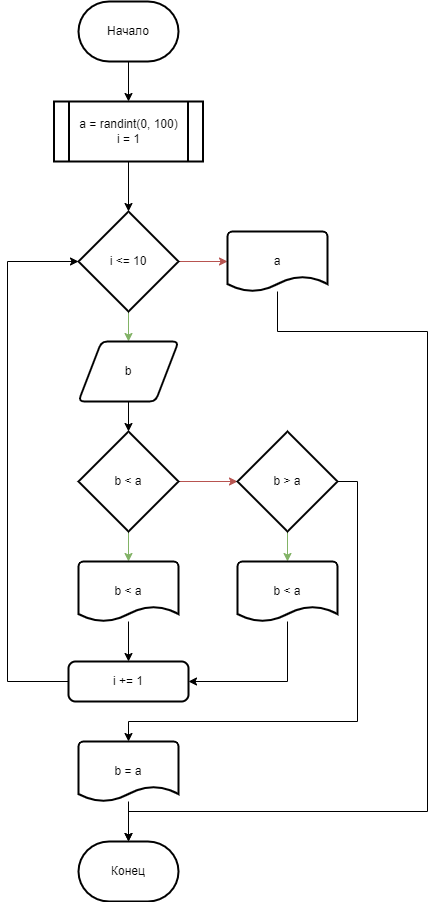

The diagram above was exported from draw.io. Its source (the exported page's mxGraphModel, read from the mxfile embedded in the PNG):
<mxGraphModel dx="1422" dy="762" grid="1" gridSize="10" guides="1" tooltips="1" connect="1" arrows="1" fold="1" page="1" pageScale="1" pageWidth="827" pageHeight="1169" math="0" shadow="0">
  <root>
    <mxCell id="WIyWlLk6GJQsqaUBKTNV-0" />
    <mxCell id="WIyWlLk6GJQsqaUBKTNV-1" parent="WIyWlLk6GJQsqaUBKTNV-0" />
    <mxCell id="K0eBDrx07-TmUfmea6tv-4" value="" style="edgeStyle=orthogonalEdgeStyle;rounded=0;orthogonalLoop=1;jettySize=auto;html=1;endArrow=classic;endFill=1;" edge="1" parent="WIyWlLk6GJQsqaUBKTNV-1" source="hxyQ4eBk_tLGFNtoJuwL-2" target="K0eBDrx07-TmUfmea6tv-3">
      <mxGeometry relative="1" as="geometry" />
    </mxCell>
    <mxCell id="hxyQ4eBk_tLGFNtoJuwL-2" value="Начало" style="strokeWidth=2;html=1;shape=mxgraph.flowchart.terminator;whiteSpace=wrap;" parent="WIyWlLk6GJQsqaUBKTNV-1" vertex="1">
      <mxGeometry x="381" y="40" width="100" height="60" as="geometry" />
    </mxCell>
    <mxCell id="hxyQ4eBk_tLGFNtoJuwL-3" value="&lt;span&gt;Конец&lt;/span&gt;" style="strokeWidth=2;html=1;shape=mxgraph.flowchart.terminator;whiteSpace=wrap;" parent="WIyWlLk6GJQsqaUBKTNV-1" vertex="1">
      <mxGeometry x="381" y="880" width="100" height="60" as="geometry" />
    </mxCell>
    <mxCell id="K0eBDrx07-TmUfmea6tv-8" value="" style="edgeStyle=orthogonalEdgeStyle;rounded=0;orthogonalLoop=1;jettySize=auto;html=1;endArrow=classic;endFill=1;fillColor=#d5e8d4;strokeColor=#82b366;" edge="1" parent="WIyWlLk6GJQsqaUBKTNV-1" source="hxyQ4eBk_tLGFNtoJuwL-10" target="K0eBDrx07-TmUfmea6tv-7">
      <mxGeometry relative="1" as="geometry" />
    </mxCell>
    <mxCell id="K0eBDrx07-TmUfmea6tv-26" value="" style="edgeStyle=orthogonalEdgeStyle;rounded=0;orthogonalLoop=1;jettySize=auto;html=1;endArrow=classic;endFill=1;fillColor=#f8cecc;strokeColor=#b85450;" edge="1" parent="WIyWlLk6GJQsqaUBKTNV-1" source="hxyQ4eBk_tLGFNtoJuwL-10" target="K0eBDrx07-TmUfmea6tv-25">
      <mxGeometry relative="1" as="geometry" />
    </mxCell>
    <mxCell id="hxyQ4eBk_tLGFNtoJuwL-10" value="i &amp;lt;= 10" style="strokeWidth=2;html=1;shape=mxgraph.flowchart.decision;whiteSpace=wrap;" parent="WIyWlLk6GJQsqaUBKTNV-1" vertex="1">
      <mxGeometry x="381" y="250" width="100" height="100" as="geometry" />
    </mxCell>
    <mxCell id="K0eBDrx07-TmUfmea6tv-22" style="edgeStyle=orthogonalEdgeStyle;rounded=0;orthogonalLoop=1;jettySize=auto;html=1;entryX=0;entryY=0.5;entryDx=0;entryDy=0;entryPerimeter=0;endArrow=classic;endFill=1;" edge="1" parent="WIyWlLk6GJQsqaUBKTNV-1" source="wFWTxBxI4nw_uvzP0AzM-35" target="hxyQ4eBk_tLGFNtoJuwL-10">
      <mxGeometry relative="1" as="geometry">
        <Array as="points">
          <mxPoint x="310" y="720" />
          <mxPoint x="310" y="300" />
        </Array>
      </mxGeometry>
    </mxCell>
    <mxCell id="wFWTxBxI4nw_uvzP0AzM-35" value="i += 1" style="rounded=1;whiteSpace=wrap;html=1;absoluteArcSize=1;arcSize=14;strokeWidth=2;" parent="WIyWlLk6GJQsqaUBKTNV-1" vertex="1">
      <mxGeometry x="371" y="700" width="120" height="40" as="geometry" />
    </mxCell>
    <mxCell id="K0eBDrx07-TmUfmea6tv-5" value="" style="edgeStyle=orthogonalEdgeStyle;rounded=0;orthogonalLoop=1;jettySize=auto;html=1;endArrow=classic;endFill=1;" edge="1" parent="WIyWlLk6GJQsqaUBKTNV-1" source="K0eBDrx07-TmUfmea6tv-3" target="hxyQ4eBk_tLGFNtoJuwL-10">
      <mxGeometry relative="1" as="geometry" />
    </mxCell>
    <mxCell id="K0eBDrx07-TmUfmea6tv-3" value="&lt;div&gt;a = randint(0, 100)&lt;/div&gt;&lt;div&gt;i = 1&lt;/div&gt;" style="shape=process;whiteSpace=wrap;html=1;backgroundOutline=1;strokeWidth=2;" vertex="1" parent="WIyWlLk6GJQsqaUBKTNV-1">
      <mxGeometry x="356.5" y="140" width="149" height="60" as="geometry" />
    </mxCell>
    <mxCell id="K0eBDrx07-TmUfmea6tv-14" value="" style="edgeStyle=orthogonalEdgeStyle;rounded=0;orthogonalLoop=1;jettySize=auto;html=1;endArrow=classic;endFill=1;" edge="1" parent="WIyWlLk6GJQsqaUBKTNV-1" source="K0eBDrx07-TmUfmea6tv-7" target="K0eBDrx07-TmUfmea6tv-9">
      <mxGeometry relative="1" as="geometry" />
    </mxCell>
    <mxCell id="K0eBDrx07-TmUfmea6tv-7" value="b" style="shape=parallelogram;html=1;strokeWidth=2;perimeter=parallelogramPerimeter;whiteSpace=wrap;rounded=1;arcSize=12;size=0.23;" vertex="1" parent="WIyWlLk6GJQsqaUBKTNV-1">
      <mxGeometry x="381" y="380" width="100" height="60" as="geometry" />
    </mxCell>
    <mxCell id="K0eBDrx07-TmUfmea6tv-15" value="" style="edgeStyle=orthogonalEdgeStyle;rounded=0;orthogonalLoop=1;jettySize=auto;html=1;endArrow=classic;endFill=1;fillColor=#d5e8d4;strokeColor=#82b366;" edge="1" parent="WIyWlLk6GJQsqaUBKTNV-1" source="K0eBDrx07-TmUfmea6tv-9" target="K0eBDrx07-TmUfmea6tv-11">
      <mxGeometry relative="1" as="geometry" />
    </mxCell>
    <mxCell id="K0eBDrx07-TmUfmea6tv-16" value="" style="edgeStyle=orthogonalEdgeStyle;rounded=0;orthogonalLoop=1;jettySize=auto;html=1;endArrow=classic;endFill=1;fillColor=#f8cecc;strokeColor=#b85450;" edge="1" parent="WIyWlLk6GJQsqaUBKTNV-1" source="K0eBDrx07-TmUfmea6tv-9" target="K0eBDrx07-TmUfmea6tv-10">
      <mxGeometry relative="1" as="geometry" />
    </mxCell>
    <mxCell id="K0eBDrx07-TmUfmea6tv-9" value="b &amp;lt; a" style="strokeWidth=2;html=1;shape=mxgraph.flowchart.decision;whiteSpace=wrap;" vertex="1" parent="WIyWlLk6GJQsqaUBKTNV-1">
      <mxGeometry x="381" y="470" width="100" height="100" as="geometry" />
    </mxCell>
    <mxCell id="K0eBDrx07-TmUfmea6tv-17" value="" style="edgeStyle=orthogonalEdgeStyle;rounded=0;orthogonalLoop=1;jettySize=auto;html=1;endArrow=classic;endFill=1;fillColor=#d5e8d4;strokeColor=#82b366;" edge="1" parent="WIyWlLk6GJQsqaUBKTNV-1" source="K0eBDrx07-TmUfmea6tv-10" target="K0eBDrx07-TmUfmea6tv-12">
      <mxGeometry relative="1" as="geometry" />
    </mxCell>
    <mxCell id="K0eBDrx07-TmUfmea6tv-19" style="edgeStyle=orthogonalEdgeStyle;rounded=0;orthogonalLoop=1;jettySize=auto;html=1;exitX=1;exitY=0.5;exitDx=0;exitDy=0;exitPerimeter=0;endArrow=classic;endFill=1;" edge="1" parent="WIyWlLk6GJQsqaUBKTNV-1" source="K0eBDrx07-TmUfmea6tv-10" target="K0eBDrx07-TmUfmea6tv-13">
      <mxGeometry relative="1" as="geometry">
        <Array as="points">
          <mxPoint x="660" y="520" />
          <mxPoint x="660" y="760" />
          <mxPoint x="431" y="760" />
        </Array>
      </mxGeometry>
    </mxCell>
    <mxCell id="K0eBDrx07-TmUfmea6tv-10" value="b &amp;gt; a" style="strokeWidth=2;html=1;shape=mxgraph.flowchart.decision;whiteSpace=wrap;" vertex="1" parent="WIyWlLk6GJQsqaUBKTNV-1">
      <mxGeometry x="540" y="470" width="100" height="100" as="geometry" />
    </mxCell>
    <mxCell id="K0eBDrx07-TmUfmea6tv-20" value="" style="edgeStyle=orthogonalEdgeStyle;rounded=0;orthogonalLoop=1;jettySize=auto;html=1;endArrow=classic;endFill=1;" edge="1" parent="WIyWlLk6GJQsqaUBKTNV-1" source="K0eBDrx07-TmUfmea6tv-11" target="wFWTxBxI4nw_uvzP0AzM-35">
      <mxGeometry relative="1" as="geometry" />
    </mxCell>
    <mxCell id="K0eBDrx07-TmUfmea6tv-11" value="&lt;span style=&quot;&quot;&gt;b &amp;lt; a&lt;/span&gt;" style="strokeWidth=2;html=1;shape=mxgraph.flowchart.document2;whiteSpace=wrap;size=0.25;" vertex="1" parent="WIyWlLk6GJQsqaUBKTNV-1">
      <mxGeometry x="381" y="600" width="100" height="60" as="geometry" />
    </mxCell>
    <mxCell id="K0eBDrx07-TmUfmea6tv-21" style="edgeStyle=orthogonalEdgeStyle;rounded=0;orthogonalLoop=1;jettySize=auto;html=1;entryX=1;entryY=0.5;entryDx=0;entryDy=0;endArrow=classic;endFill=1;" edge="1" parent="WIyWlLk6GJQsqaUBKTNV-1" source="K0eBDrx07-TmUfmea6tv-12" target="wFWTxBxI4nw_uvzP0AzM-35">
      <mxGeometry relative="1" as="geometry">
        <Array as="points">
          <mxPoint x="590" y="720" />
        </Array>
      </mxGeometry>
    </mxCell>
    <mxCell id="K0eBDrx07-TmUfmea6tv-12" value="&lt;span style=&quot;&quot;&gt;b &amp;lt; a&lt;/span&gt;" style="strokeWidth=2;html=1;shape=mxgraph.flowchart.document2;whiteSpace=wrap;size=0.25;" vertex="1" parent="WIyWlLk6GJQsqaUBKTNV-1">
      <mxGeometry x="540" y="600" width="100" height="60" as="geometry" />
    </mxCell>
    <mxCell id="K0eBDrx07-TmUfmea6tv-23" value="" style="edgeStyle=orthogonalEdgeStyle;rounded=0;orthogonalLoop=1;jettySize=auto;html=1;endArrow=classic;endFill=1;" edge="1" parent="WIyWlLk6GJQsqaUBKTNV-1" source="K0eBDrx07-TmUfmea6tv-13" target="hxyQ4eBk_tLGFNtoJuwL-3">
      <mxGeometry relative="1" as="geometry" />
    </mxCell>
    <mxCell id="K0eBDrx07-TmUfmea6tv-13" value="&lt;span style=&quot;&quot;&gt;b = a&lt;/span&gt;" style="strokeWidth=2;html=1;shape=mxgraph.flowchart.document2;whiteSpace=wrap;size=0.25;" vertex="1" parent="WIyWlLk6GJQsqaUBKTNV-1">
      <mxGeometry x="381" y="780" width="100" height="60" as="geometry" />
    </mxCell>
    <mxCell id="K0eBDrx07-TmUfmea6tv-27" style="edgeStyle=orthogonalEdgeStyle;rounded=0;orthogonalLoop=1;jettySize=auto;html=1;entryX=0.5;entryY=0;entryDx=0;entryDy=0;entryPerimeter=0;endArrow=classic;endFill=1;" edge="1" parent="WIyWlLk6GJQsqaUBKTNV-1" source="K0eBDrx07-TmUfmea6tv-25" target="hxyQ4eBk_tLGFNtoJuwL-3">
      <mxGeometry relative="1" as="geometry">
        <Array as="points">
          <mxPoint x="580" y="370" />
          <mxPoint x="730" y="370" />
          <mxPoint x="730" y="850" />
          <mxPoint x="431" y="850" />
        </Array>
      </mxGeometry>
    </mxCell>
    <mxCell id="K0eBDrx07-TmUfmea6tv-25" value="&lt;span style=&quot;&quot;&gt;a&lt;/span&gt;" style="strokeWidth=2;html=1;shape=mxgraph.flowchart.document2;whiteSpace=wrap;size=0.25;" vertex="1" parent="WIyWlLk6GJQsqaUBKTNV-1">
      <mxGeometry x="530" y="270" width="100" height="60" as="geometry" />
    </mxCell>
  </root>
</mxGraphModel>